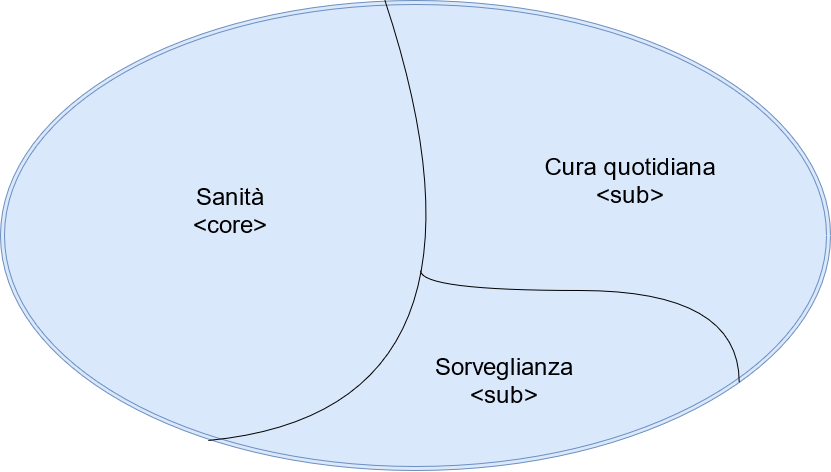

The diagram above was exported from draw.io. Its source (the exported page's mxGraphModel, read from the mxfile embedded in the PNG):
<mxGraphModel dx="2249" dy="749" grid="1" gridSize="10" guides="1" tooltips="1" connect="1" arrows="1" fold="1" page="1" pageScale="1" pageWidth="827" pageHeight="1169" math="0" shadow="0">
  <root>
    <mxCell id="0" />
    <mxCell id="1" parent="0" />
    <mxCell id="6OnQH__eHnkpAlhqSo1m-1" value="" style="ellipse;shape=doubleEllipse;whiteSpace=wrap;html=1;fillColor=#dae8fc;strokeColor=#6c8ebf;" vertex="1" parent="1">
      <mxGeometry x="-90" y="50" width="830" height="470" as="geometry" />
    </mxCell>
    <mxCell id="6OnQH__eHnkpAlhqSo1m-2" value="" style="endArrow=none;html=1;exitX=0.251;exitY=0.936;exitDx=0;exitDy=0;exitPerimeter=0;entryX=0.463;entryY=-0.001;entryDx=0;entryDy=0;entryPerimeter=0;edgeStyle=orthogonalEdgeStyle;curved=1;" edge="1" parent="1" source="6OnQH__eHnkpAlhqSo1m-1" target="6OnQH__eHnkpAlhqSo1m-1">
      <mxGeometry width="50" height="50" relative="1" as="geometry">
        <mxPoint x="390" y="380" as="sourcePoint" />
        <mxPoint x="440" y="330" as="targetPoint" />
        <Array as="points">
          <mxPoint x="430" y="460" />
        </Array>
      </mxGeometry>
    </mxCell>
    <mxCell id="6OnQH__eHnkpAlhqSo1m-4" value="&lt;div&gt;Sorveglianza&lt;/div&gt;&lt;div&gt;&amp;lt;sub&amp;gt;&lt;br&gt;&lt;/div&gt;" style="text;html=1;strokeColor=none;fillColor=none;align=center;verticalAlign=middle;whiteSpace=wrap;rounded=0;strokeWidth=0;fontSize=24;" vertex="1" parent="1">
      <mxGeometry x="324" y="390" width="180" height="80" as="geometry" />
    </mxCell>
    <mxCell id="6OnQH__eHnkpAlhqSo1m-5" value="&lt;div&gt;Sanità&lt;/div&gt;&lt;div&gt;&amp;lt;core&amp;gt;&lt;br&gt;&lt;/div&gt;" style="text;html=1;strokeColor=none;fillColor=none;align=center;verticalAlign=middle;whiteSpace=wrap;rounded=0;strokeWidth=0;fontSize=24;" vertex="1" parent="1">
      <mxGeometry x="50" y="220" width="180" height="80" as="geometry" />
    </mxCell>
    <mxCell id="6OnQH__eHnkpAlhqSo1m-8" value="&lt;div&gt;Cura quotidiana&lt;/div&gt;&lt;div&gt;&amp;lt;sub&amp;gt;&lt;br&gt;&lt;/div&gt;" style="text;html=1;strokeColor=none;fillColor=none;align=center;verticalAlign=middle;whiteSpace=wrap;rounded=0;strokeWidth=0;fontSize=24;" vertex="1" parent="1">
      <mxGeometry x="450" y="190" width="180" height="80" as="geometry" />
    </mxCell>
    <mxCell id="6OnQH__eHnkpAlhqSo1m-10" value="" style="endArrow=none;html=1;fontSize=24;exitX=0.89;exitY=0.812;exitDx=0;exitDy=0;exitPerimeter=0;edgeStyle=orthogonalEdgeStyle;curved=1;" edge="1" parent="1" source="6OnQH__eHnkpAlhqSo1m-1">
      <mxGeometry width="50" height="50" relative="1" as="geometry">
        <mxPoint x="400" y="370" as="sourcePoint" />
        <mxPoint x="330" y="320" as="targetPoint" />
        <Array as="points">
          <mxPoint x="649" y="340" />
          <mxPoint x="330" y="340" />
        </Array>
      </mxGeometry>
    </mxCell>
  </root>
</mxGraphModel>